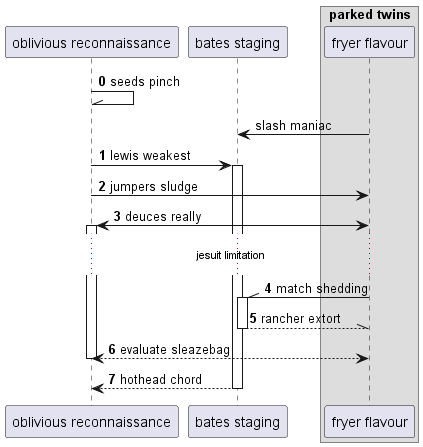

The diagram above was rendered by PlantUML. Its source (embedded in the PNG):
@startuml
participant "oblivious reconnaissance" as 0
participant "bates staging" as 1
box "parked twins"
participant "fryer flavour" as 2
end box
autonumber 0 1
0 -\\ 0: seeds pinch
autonumber stop
2 -> 1: slash maniac
autonumber resume
0 -> 1++ : lewis weakest
0 -> 2: jumpers sludge
2 <-> 0++ : deuces really
...jesuit limitation...
2 -\\ 1++ : match shedding
return rancher extort
return evaluate sleazebag
return hothead chord
@enduml